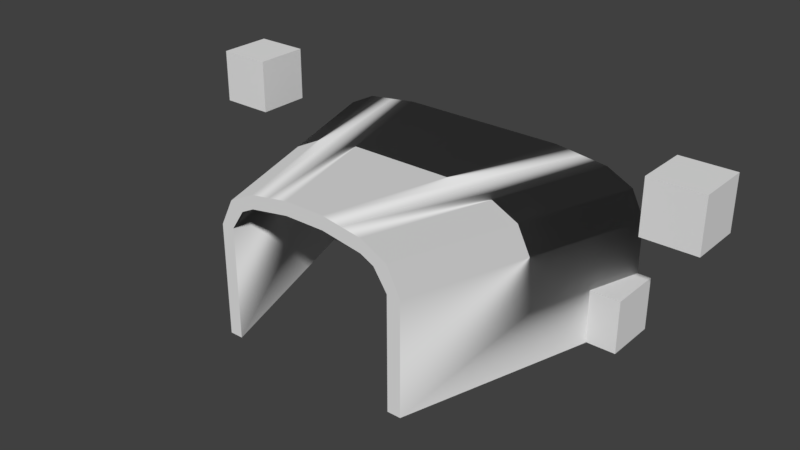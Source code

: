 # Source: rodimushood.blend  (saved by Blender 2.79.0; exported with 4.5.12 LTS)
import bpy
from mathutils import Matrix  # noqa: F401  (used for matrix-valued properties, if any)

bpy.ops.wm.read_factory_settings(use_empty=True)
scene = bpy.context.scene
scene.name = 'Scene'

# ---- collections
col_collection_1 = bpy.data.collections.new('Collection 1'); scene.collection.children.link(col_collection_1)

# ---- world
world_world = bpy.data.worlds.new('World'); scene.world = world_world
world_world.color = (0.05088, 0.05088, 0.05088)
world_world.use_sun_shadow = False
world_world.sun_shadow_jitter_overblur = 0.0
world_world.cycles.sampling_method = 'MANUAL'

# ---- meshes
me_cube_004 = bpy.data.meshes.new('Cube.004')
me_cube_004.from_pydata([(-0.125, -0.125, -0.125), (-0.125, -0.125, 0.125), (-0.125, 0.125, -0.125), (-0.125, 0.125, 0.125), (0.125, -0.125, -0.125), (0.125, -0.125, 0.125), (0.125, 0.125, -0.125), (0.125, 0.125, 0.125)], [], [(0, 1, 3, 2), (2, 3, 7, 6), (6, 7, 5, 4), (4, 5, 1, 0), (2, 6, 4, 0), (7, 3, 1, 5)])
me_cube_004.use_remesh_preserve_volume = False
me_cube_004.use_remesh_preserve_attributes = False
me_cube_004.use_mirror_vertex_groups = False
me_cube_004.update()
me_cube_003 = bpy.data.meshes.new('Cube.003')
me_cube_003.from_pydata([(-0.125, -0.125, -0.125), (-0.125, -0.125, 0.125), (-0.125, 0.125, -0.125), (-0.125, 0.125, 0.125), (0.125, -0.125, -0.125), (0.125, -0.125, 0.125), (0.125, 0.125, -0.125), (0.125, 0.125, 0.125)], [], [(0, 1, 3, 2), (2, 3, 7, 6), (6, 7, 5, 4), (4, 5, 1, 0), (2, 6, 4, 0), (7, 3, 1, 5)])
me_cube_003.use_remesh_preserve_volume = False
me_cube_003.use_remesh_preserve_attributes = False
me_cube_003.use_mirror_vertex_groups = False
me_cube_003.update()
me_cube_002 = bpy.data.meshes.new('Cube.002')
me_cube_002.from_pydata([(-0.125, -0.125, -0.125), (-0.125, -0.125, 0.125), (-0.125, 0.125, -0.125), (-0.125, 0.125, 0.125), (0.125, -0.125, -0.125), (0.125, -0.125, 0.125), (0.125, 0.125, -0.125), (0.125, 0.125, 0.125)], [], [(0, 1, 3, 2), (2, 3, 7, 6), (6, 7, 5, 4), (4, 5, 1, 0), (2, 6, 4, 0), (7, 3, 1, 5)])
me_cube_002.use_remesh_preserve_volume = False
me_cube_002.use_remesh_preserve_attributes = False
me_cube_002.use_mirror_vertex_groups = False
me_cube_002.update()
me_cube_001 = bpy.data.meshes.new('Cube.001')
me_cube_001.from_pydata([(-0.125, -0.125, -0.125), (-0.125, -0.125, 0.125), (-0.125, 0.125, -0.125), (-0.125, 0.125, 0.125), (0.125, -0.125, -0.125), (0.125, -0.125, 0.125), (0.125, 0.125, -0.125), (0.125, 0.125, 0.125)], [], [(0, 1, 3, 2), (2, 3, 7, 6), (6, 7, 5, 4), (4, 5, 1, 0), (2, 6, 4, 0), (7, 3, 1, 5)])
me_cube_001.use_remesh_preserve_volume = False
me_cube_001.use_remesh_preserve_attributes = False
me_cube_001.use_mirror_vertex_groups = False
me_cube_001.update()
me_hoodl = bpy.data.meshes.new('$HoodL')
me_hoodl.from_pydata([(0.125, 0.01563, -2.546e-09), (-0.2344, 0.01563, 1.125), (-0.2344, -0.04687, 1.125), (0.125, -0.04687, -2.546e-09), (-0.3281, 0.03125, 1.125), (0.0, 0.03125, -2.546e-09), (0.0, -0.03125, -2.546e-09), (-0.3281, -0.03125, 1.125), (0.25, -0.04687, -2.546e-09), (-0.1094, -0.04687, 1.125), (-0.1719, -0.07812, 1.125), (0.1875, -0.07812, -2.546e-09), (0.3125, -0.1719, -2.546e-09), (-0.04688, -0.1719, 1.125), (-0.04688, -0.6937, 1.125), (0.3125, -0.6719, -2.546e-09), (-0.1094, -0.1719, 1.125), (0.25, -0.1719, -2.546e-09), (0.25, -0.6719, -2.546e-09), (-0.1094, -0.6937, 1.125)], [], [(0, 1, 2, 3), (4, 5, 6, 7), (0, 5, 4, 1), (2, 7, 6, 3), (1, 4, 7, 2), (5, 0, 3, 6), (8, 9, 10, 11), (8, 0, 1, 9), (10, 2, 3, 11), (9, 1, 2, 10), (0, 8, 11, 3), (12, 13, 14, 15), (16, 17, 18, 19), (12, 17, 16, 13), (14, 19, 18, 15), (13, 16, 19, 14), (17, 12, 15, 18), (8, 9, 13, 12), (10, 11, 17, 16), (9, 10, 16, 13), (11, 8, 12, 17)])
me_hoodl.polygons.foreach_set('use_smooth', [True] * 21)
_k = set([(0, 5), (0, 8), (1, 4), (1, 9), (2, 7), (2, 10), (3, 6), (3, 11), (4, 5), (4, 7), (5, 6), (6, 7), (8, 12), (9, 13), (10, 16), (11, 17), (12, 15), (13, 14), (14, 15), (14, 19), (15, 18), (16, 19), (17, 18), (18, 19)])
me_hoodl.attributes.new('sharp_edge', 'BOOLEAN', 'EDGE').data.foreach_set('value', [ (min(e.vertices), max(e.vertices)) in _k for e in me_hoodl.edges])
_uv = me_hoodl.uv_layers.new(name='UVMap')
_uv.uv.foreach_set('vector', [0.1523, 0.1445, 0.08203, 0.1445, 0.08203, 0.1406, 0.1523, 0.1406, 0.07422, 0.1445, 0.003906, 0.1445, 0.003906, 0.1406, 0.07422, 0.1406, 0.08203, 0.2148, 0.07422, 0.2148, 0.07422, 0.1445, 0.08203, 0.1445, 0.01953, 0.1367, 0.01172, 0.1367, 0.01172, 0.06641, 0.01953, 0.06641, 0.08203, 0.1445, 0.07422, 0.1445, 0.07422, 0.1406, 0.08203, 0.1406, 0.1602, 0.1445, 0.1523, 0.1445, 0.1523, 0.1406, 0.1602, 0.1406, 0.08203, 0.06641, 0.01172, 0.06641, 0.01172, 0.0625, 0.08203, 0.0625, 0.01172, 0.1367, 0.003906, 0.1367, 0.003906, 0.06641, 0.01172, 0.06641, 0.08984, 0.2148, 0.08203, 0.2148, 0.08203, 0.1445, 0.08984, 0.1445, 0.01172, 0.06641, 0.003906, 0.06641, 0.003906, 0.0625, 0.01172, 0.0625, 0.08984, 0.06641, 0.08203, 0.06641, 0.08203, 0.0625, 0.08984, 0.0625, 0.2383, 0.07422, 0.168, 0.07422, 0.168, 0.03906, 0.2383, 0.03906, 0.1641, 0.07422, 0.09375, 0.07422, 0.09375, 0.03906, 0.1641, 0.03906, 0.168, 0.1445, 0.1641, 0.1445, 0.1641, 0.07422, 0.168, 0.07422, 0.1719, 0.1445, 0.168, 0.1445, 0.168, 0.07422, 0.1719, 0.07422, 0.168, 0.07422, 0.1641, 0.07422, 0.1641, 0.03906, 0.168, 0.03906, 0.2422, 0.07422, 0.2383, 0.07422, 0.2383, 0.03906, 0.2422, 0.03906, 0.2383, 0.2148, 0.168, 0.2148, 0.168, 0.207, 0.2383, 0.207, 0.1641, 0.2148, 0.09375, 0.2148, 0.09375, 0.207, 0.1641, 0.207, 0.168, 0.2148, 0.1641, 0.2148, 0.1641, 0.207, 0.168, 0.207, 0.2422, 0.2148, 0.2383, 0.2148, 0.2383, 0.207, 0.2422, 0.207])
me_hoodl.use_remesh_preserve_volume = False
me_hoodl.use_remesh_preserve_attributes = False
me_hoodl.use_mirror_vertex_groups = False
me_hoodl.update()
me_hoodl.normals_split_custom_set([tuple(v) for v in zip(*[iter([0.9526, 0.0, 0.3043, 0.9526, 0.0, 0.3043, 0.9526, 0.0, 0.3043, 0.9526, 0.0, 0.3043, -0.96, 0.0, -0.28, -0.96, 0.0, -0.28, -0.96, 0.0, -0.28, -0.96, 0.0, -0.28, 0.1413, 0.989, 0.04317, 0.1413, 0.989, 0.04317, 0.1413, 0.989, 0.04317, 0.1413, 0.989, 0.04317, -0.1413, -0.989, -0.04317, -0.1413, -0.989, -0.04317, -0.1413, -0.989, -0.04317, -0.1413, -0.989, -0.04317, -1.272e-06, 0.0, 1.0, -1.272e-06, 0.0, 1.0, -1.272e-06, 0.0, 1.0, -1.272e-06, 0.0, 1.0, -1.776e-15, 0.0, -1.0, -1.776e-15, 0.0, -1.0, -1.776e-15, 0.0, -1.0, -1.776e-15, 0.0, -1.0, 0.4427, -0.8854, 0.1414, 0.4427, -0.8854, 0.1414, 0.4427, -0.8854, 0.1414, 0.4427, -0.8854, 0.1414, 0.4427, 0.8854, 0.1414, 0.4427, 0.8854, 0.1414, 0.4427, 0.8854, 0.1414, 0.4427, 0.8854, 0.1414, -0.4427, -0.8854, -0.1414, -0.4427, -0.8854, -0.1414, -0.4427, -0.8854, -0.1414, -0.4427, -0.8854, -0.1414, 6.358e-07, 0.0, 1.0, 6.358e-07, 0.0, 1.0, 6.358e-07, 0.0, 1.0, 6.358e-07, 0.0, 1.0, 0.0, 0.0, -1.0, 0.0, 0.0, -1.0, 0.0, 0.0, -1.0, 0.0, 0.0, -1.0, 0.9526, 0.0, 0.3043, 0.9526, 0.0, 0.3043, 0.9526, 0.0, 0.3043, 0.9526, 0.0, 0.3043, -0.9526, 0.0, -0.3043, -0.9526, 0.0, -0.3043, -0.9526, 0.0, -0.3043, -0.9526, 0.0, -0.3043, 0.0, 1.0, -2.649e-08, 0.0, 1.0, -2.649e-08, 0.0, 1.0, -2.649e-08, 0.0, 1.0, -2.649e-08, 0.0, -0.9998, -0.01944, 0.0, -0.9998, -0.01944, 0.0, -0.9998, -0.01944, 0.0, -0.9998, -0.01944, 0.0, 0.0, 1.0, 0.0, 0.0, 1.0, 0.0, 0.0, 1.0, 0.0, 0.0, 1.0, 0.0, 0.0, -1.0, 0.0, 0.0, -1.0, 0.0, 0.0, -1.0, 0.0, 0.0, -1.0, 0.86, 0.43, 0.2747, 0.86, 0.43, 0.2747, 0.86, 0.43, 0.2747, 0.86, 0.43, 0.2747, -0.8041, -0.5361, -0.2569, -0.8041, -0.5361, -0.2569, -0.8041, -0.5361, -0.2569, -0.8041, -0.5361, -0.2569, 0.0, 0.0, 1.0, 0.0, 0.0, 1.0, 0.0, 0.0, 1.0, 0.0, 0.0, 1.0, 0.0, 0.0, -1.0, 0.0, 0.0, -1.0, 0.0, 0.0, -1.0, 0.0, 0.0, -1.0])] * 3)])
me_hoodcenter = bpy.data.meshes.new('hoodcenter')
me_hoodcenter.from_pydata([(0.3906, 0.03125, -0.5625), (0.09375, 0.03125, 0.5625), (0.09375, -0.03125, 0.5625), (0.3906, -0.03125, -0.5625), (-0.09375, 0.03125, 0.5625), (-0.3906, 0.03125, -0.5625), (-0.3906, -0.03125, -0.5625), (-0.09375, -0.03125, 0.5625), (-0.1875, 0.01562, 0.5625), (-0.5156, 0.01562, -0.5625), (-0.5156, -0.04688, -0.5625), (-0.1875, -0.04688, 0.5625), (0.5156, 0.01562, -0.5625), (0.1875, 0.01562, 0.5625), (0.1875, -0.04688, 0.5625), (0.5156, -0.04688, -0.5625)], [], [(0, 1, 2, 3), (4, 5, 6, 7), (0, 5, 4, 1), (2, 7, 6, 3), (1, 4, 7, 2), (5, 0, 3, 6), (8, 9, 10, 11), (5, 9, 8, 4), (7, 11, 10, 6), (4, 8, 11, 7), (9, 5, 6, 10), (12, 13, 14, 15), (12, 0, 1, 13), (14, 2, 3, 15), (13, 1, 2, 14), (0, 12, 15, 3)])
me_hoodcenter.polygons.foreach_set('use_smooth', [True] * 16)
_k = set([(0, 5), (0, 12), (1, 4), (1, 13), (2, 7), (2, 14), (3, 6), (3, 15), (4, 8), (5, 9), (6, 10), (7, 11), (8, 9), (8, 11), (9, 10), (10, 11), (12, 13), (12, 15), (13, 14), (14, 15)])
me_hoodcenter.attributes.new('sharp_edge', 'BOOLEAN', 'EDGE').data.foreach_set('value', [ (min(e.vertices), max(e.vertices)) in _k for e in me_hoodcenter.edges])
_uv = me_hoodcenter.uv_layers.new(name='UVMap')
_uv.uv.foreach_set('vector', [0.1875, 0.2227, 0.1172, 0.2227, 0.1172, 0.2188, 0.1875, 0.2188, 0.07422, 0.2227, 0.003906, 0.2227, 0.003906, 0.2188, 0.07422, 0.2188, 0.1172, 0.293, 0.07422, 0.293, 0.07422, 0.2227, 0.1172, 0.2227, 0.1602, 0.293, 0.1172, 0.293, 0.1172, 0.2227, 0.1602, 0.2227, 0.1172, 0.2227, 0.07422, 0.2227, 0.07422, 0.2188, 0.1172, 0.2188, 0.2305, 0.2227, 0.1875, 0.2227, 0.1875, 0.2188, 0.2305, 0.2188, 0.07422, 0.3047, 0.003906, 0.3047, 0.003906, 0.2969, 0.07422, 0.2969, 0.08203, 0.375, 0.07422, 0.375, 0.07422, 0.3047, 0.08203, 0.3047, 0.08984, 0.375, 0.08203, 0.375, 0.08203, 0.3047, 0.08984, 0.3047, 0.08203, 0.3047, 0.07422, 0.3047, 0.07422, 0.2969, 0.08203, 0.2969, 0.168, 0.3047, 0.1602, 0.3047, 0.1602, 0.2969, 0.168, 0.2969, 0.1602, 0.3047, 0.08984, 0.3047, 0.08984, 0.2969, 0.1602, 0.2969, 0.08984, 0.375, 0.08203, 0.375, 0.08203, 0.3047, 0.08984, 0.3047, 0.09766, 0.375, 0.08984, 0.375, 0.08984, 0.3047, 0.09766, 0.3047, 0.08984, 0.3047, 0.08203, 0.3047, 0.08203, 0.2969, 0.08984, 0.2969, 0.168, 0.3047, 0.1602, 0.3047, 0.1602, 0.2969, 0.168, 0.2969])
me_hoodcenter.use_remesh_preserve_volume = False
me_hoodcenter.use_remesh_preserve_attributes = False
me_hoodcenter.use_mirror_vertex_groups = False
me_hoodcenter.update()
me_hoodcenter.normals_split_custom_set([tuple(v) for v in zip(*[iter([0.9669, 0.0, 0.2552, 0.9669, 0.0, 0.2552, 0.9669, 0.0, 0.2552, 0.9669, 0.0, 0.2552, -0.9669, 0.0, 0.2552, -0.9669, 0.0, 0.2552, -0.9669, 0.0, 0.2552, -0.9669, 0.0, 0.2552, 0.0, 1.0, 0.0, 0.0, 1.0, 0.0, 0.0, 1.0, 0.0, 0.0, 1.0, 0.0, 0.0, -1.0, 0.0, 0.0, -1.0, 0.0, 0.0, -1.0, 0.0, 0.0, -1.0, 0.0, 0.0, 0.0, 1.0, 0.0, 0.0, 1.0, 0.0, 0.0, 1.0, 0.0, 0.0, 1.0, 0.0, 0.0, -1.0, 0.0, 0.0, -1.0, 0.0, 0.0, -1.0, 0.0, 0.0, -1.0, -0.96, 0.0, 0.28, -0.96, 0.0, 0.28, -0.96, 0.0, 0.28, -0.96, 0.0, 0.28, -0.1413, 0.9892, 0.03925, -0.1413, 0.9892, 0.03925, -0.1413, 0.9892, 0.03925, -0.1413, 0.9892, 0.03925, 0.1413, -0.9892, -0.03925, 0.1413, -0.9892, -0.03925, 0.1413, -0.9892, -0.03925, 0.1413, -0.9892, -0.03925, 0.0, 0.0, 1.0, 0.0, 0.0, 1.0, 0.0, 0.0, 1.0, 0.0, 0.0, 1.0, 0.0, 0.0, -1.0, 0.0, 0.0, -1.0, 0.0, 0.0, -1.0, 0.0, 0.0, -1.0, 0.96, 0.0, 0.28, 0.96, 0.0, 0.28, 0.96, 0.0, 0.28, 0.96, 0.0, 0.28, 0.1413, 0.9892, 0.03925, 0.1413, 0.9892, 0.03925, 0.1413, 0.9892, 0.03925, 0.1413, 0.9892, 0.03925, -0.1413, -0.9892, -0.03925, -0.1413, -0.9892, -0.03925, -0.1413, -0.9892, -0.03925, -0.1413, -0.9892, -0.03925, 0.0, 0.0, 1.0, 0.0, 0.0, 1.0, 0.0, 0.0, 1.0, 0.0, 0.0, 1.0, 0.0, 0.0, -1.0, 0.0, 0.0, -1.0, 0.0, 0.0, -1.0, 0.0, 0.0, -1.0])] * 3)])
me_hoodr = bpy.data.meshes.new('$HoodR')
me_hoodr.from_pydata([(-0.5156, 0.01562, -0.5625), (-0.1875, 0.01562, 0.5625), (-0.1875, -0.04688, 0.5625), (-0.5156, -0.04688, -0.5625), (-0.2812, 0.0, 0.5625), (-0.6406, 0.0, -0.5625), (-0.6406, -0.0625, -0.5625), (-0.2812, -0.0625, 0.5625), (-0.4062, -0.0625, 0.5625), (-0.7656, -0.0625, -0.5625), (-0.7031, -0.09375, -0.5625), (-0.3438, -0.09375, 0.5625), (-0.7656, -0.1875, -0.5625), (-0.4062, -0.1875, 0.5625), (-0.4062, -0.7094, 0.5625), (-0.7656, -0.6875, -0.5625), (-0.4688, -0.1875, 0.5625), (-0.8281, -0.1875, -0.5625), (-0.8281, -0.6875, -0.5625), (-0.4688, -0.7094, 0.5625)], [], [(0, 1, 2, 3), (4, 5, 6, 7), (0, 5, 4, 1), (2, 7, 6, 3), (1, 4, 7, 2), (5, 0, 3, 6), (8, 9, 10, 11), (5, 9, 8, 4), (7, 11, 10, 6), (4, 8, 11, 7), (9, 5, 6, 10), (12, 13, 14, 15), (16, 17, 18, 19), (12, 17, 16, 13), (14, 19, 18, 15), (13, 16, 19, 14), (17, 12, 15, 18), (10, 11, 13, 12), (8, 9, 17, 16), (11, 8, 16, 13), (9, 10, 12, 17)])
me_hoodr.polygons.foreach_set('use_smooth', [True] * 21)
_k = set([(0, 1), (0, 3), (0, 5), (1, 2), (1, 4), (2, 3), (2, 7), (3, 6), (4, 8), (5, 9), (6, 10), (7, 11), (8, 16), (9, 17), (10, 12), (11, 13), (12, 15), (13, 14), (14, 15), (14, 19), (15, 18), (16, 19), (17, 18), (18, 19)])
me_hoodr.attributes.new('sharp_edge', 'BOOLEAN', 'EDGE').data.foreach_set('value', [ (min(e.vertices), max(e.vertices)) in _k for e in me_hoodr.edges])
_uv = me_hoodr.uv_layers.new(name='UVMap')
_uv.uv.foreach_set('vector', [0.3203, 0.3047, 0.25, 0.3047, 0.25, 0.3008, 0.3203, 0.3008, 0.2422, 0.3047, 0.1719, 0.3047, 0.1719, 0.3008, 0.2422, 0.3008, 0.25, 0.375, 0.2422, 0.375, 0.2422, 0.3047, 0.25, 0.3047, 0.2578, 0.375, 0.25, 0.375, 0.25, 0.3047, 0.2578, 0.3047, 0.25, 0.3047, 0.2422, 0.3047, 0.2422, 0.3008, 0.25, 0.3008, 0.3281, 0.3047, 0.3203, 0.3047, 0.3203, 0.3008, 0.3281, 0.3008, 0.2422, 0.3047, 0.1719, 0.3047, 0.1719, 0.3008, 0.2422, 0.3008, 0.25, 0.375, 0.2422, 0.375, 0.2422, 0.3047, 0.25, 0.3047, 0.2422, 0.375, 0.2344, 0.375, 0.2344, 0.3047, 0.2422, 0.3047, 0.25, 0.3047, 0.2422, 0.3047, 0.2422, 0.3008, 0.25, 0.3008, 0.3281, 0.3047, 0.3203, 0.3047, 0.3203, 0.3008, 0.3281, 0.3008, 0.3203, 0.1133, 0.25, 0.1133, 0.25, 0.07812, 0.3203, 0.07812, 0.2461, 0.1133, 0.1758, 0.1133, 0.1758, 0.07812, 0.2461, 0.07812, 0.25, 0.1836, 0.2461, 0.1836, 0.2461, 0.1133, 0.25, 0.1133, 0.2539, 0.1836, 0.25, 0.1836, 0.25, 0.1133, 0.2539, 0.1133, 0.25, 0.1133, 0.2461, 0.1133, 0.2461, 0.07812, 0.25, 0.07812, 0.3242, 0.1133, 0.3203, 0.1133, 0.3203, 0.07812, 0.3242, 0.07812, 0.2383, 0.2031, 0.168, 0.2031, 0.168, 0.1953, 0.2383, 0.1953, 0.1641, 0.2031, 0.09375, 0.2031, 0.09375, 0.1953, 0.1641, 0.1953, 0.168, 0.2031, 0.1641, 0.2031, 0.1641, 0.1953, 0.168, 0.1953, 0.2422, 0.2031, 0.2383, 0.2031, 0.2383, 0.1953, 0.2422, 0.1953])
me_hoodr.use_remesh_preserve_volume = False
me_hoodr.use_remesh_preserve_attributes = False
me_hoodr.use_mirror_vertex_groups = False
me_hoodr.update()
me_hoodr.normals_split_custom_set([tuple(v) for v in zip(*[iter([0.96, 0.0, -0.28, 0.96, 0.0, -0.28, 0.96, 0.0, -0.28, 0.96, 0.0, -0.28, -0.9526, 0.0, 0.3043, -0.9526, 0.0, 0.3043, -0.9526, 0.0, 0.3043, -0.9526, 0.0, 0.3043, -0.1413, 0.989, 0.04317, -0.1413, 0.989, 0.04317, -0.1413, 0.989, 0.04317, -0.1413, 0.989, 0.04317, 0.1413, -0.989, -0.04317, 0.1413, -0.989, -0.04317, 0.1413, -0.989, -0.04317, 0.1413, -0.989, -0.04317, 0.0, 0.0, 1.0, 0.0, 0.0, 1.0, 0.0, 0.0, 1.0, 0.0, 0.0, 1.0, 0.0, 0.0, -1.0, 0.0, 0.0, -1.0, 0.0, 0.0, -1.0, 0.0, 0.0, -1.0, -0.4427, -0.8854, 0.1414, -0.4427, -0.8854, 0.1414, -0.4427, -0.8854, 0.1414, -0.4427, -0.8854, 0.1414, -0.4427, 0.8854, 0.1414, -0.4427, 0.8854, 0.1414, -0.4427, 0.8854, 0.1414, -0.4427, 0.8854, 0.1414, 0.4427, -0.8854, -0.1414, 0.4427, -0.8854, -0.1414, 0.4427, -0.8854, -0.1414, 0.4427, -0.8854, -0.1414, 0.0, 0.0, 1.0, 0.0, 0.0, 1.0, 0.0, 0.0, 1.0, 0.0, 0.0, 1.0, 0.0, 0.0, -1.0, 0.0, 0.0, -1.0, 0.0, 0.0, -1.0, 0.0, 0.0, -1.0, 0.9526, 0.0, -0.3043, 0.9526, 0.0, -0.3043, 0.9526, 0.0, -0.3043, 0.9526, 0.0, -0.3043, -0.9526, 0.0, 0.3043, -0.9526, 0.0, 0.3043, -0.9526, 0.0, 0.3043, -0.9526, 0.0, 0.3043, 0.0, 1.0, 0.0, 0.0, 1.0, 0.0, 0.0, 1.0, 0.0, 0.0, 1.0, 0.0, 0.0, -0.9998, -0.01944, 0.0, -0.9998, -0.01944, 0.0, -0.9998, -0.01944, 0.0, -0.9998, -0.01944, 0.0, 0.0, 1.0, 0.0, 0.0, 1.0, 0.0, 0.0, 1.0, 0.0, 0.0, 1.0, 0.0, 0.0, -1.0, 0.0, 0.0, -1.0, 0.0, 0.0, -1.0, 0.0, 0.0, -1.0, 0.8041, -0.5361, -0.2569, 0.8041, -0.5361, -0.2569, 0.8041, -0.5361, -0.2569, 0.8041, -0.5361, -0.2569, -0.86, 0.43, 0.2747, -0.86, 0.43, 0.2747, -0.86, 0.43, 0.2747, -0.86, 0.43, 0.2747, 0.0, 0.0, 1.0, 0.0, 0.0, 1.0, 0.0, 0.0, 1.0, 0.0, 0.0, 1.0, 0.0, 0.0, -1.0, 0.0, 0.0, -1.0, 0.0, 0.0, -1.0, 0.0, 0.0, -1.0])] * 3)])

# ---- objects
ob_cube_003 = bpy.data.objects.new('Cube.003', me_cube_004)
ob_cube_002 = bpy.data.objects.new('Cube.002', me_cube_003)
ob_cube_001 = bpy.data.objects.new('Cube.001', me_cube_002)
ob_cube = bpy.data.objects.new('Cube', me_cube_001)
ob_hoodl = bpy.data.objects.new('$HoodL', me_hoodl)
ob_hoodcenter = bpy.data.objects.new('hoodcenter', me_hoodcenter)
ob_hoodr = bpy.data.objects.new('$HoodR', me_hoodr)

# ---- transforms, parenting, visibility, modifiers, constraints
ob_cube_003.location = (-0.7656, 0.4375, -0.5625)
ob_cube_003.lineart.crease_threshold = 0.0
ob_cube_002.location = (-1.119, 0.3208, 0.06339)
ob_cube_002.lineart.crease_threshold = 0.0
ob_cube_001.location = (1.119, 0.3208, 0.06339)
ob_cube_001.lineart.crease_threshold = 0.0
ob_cube.location = (0.7656, 0.4375, -0.5625)
ob_cube.lineart.crease_threshold = 0.0
ob_hoodl.location = (0.5156, 0.5625, -0.01562)
ob_hoodl.rotation_euler = (1.571, 0.0, 0.0)
ob_hoodl.lineart.crease_threshold = 0.0
ob_hoodcenter.location = (0.0, 0.0, 0.0)
ob_hoodcenter.rotation_euler = (1.571, -0.0, 0.0)
ob_hoodcenter.lineart.crease_threshold = 0.0
ob_hoodr.location = (0.0, 0.0, 0.0)
ob_hoodr.rotation_euler = (1.571, -0.0, 0.0)
ob_hoodr.lineart.crease_threshold = 0.0

# ---- collection membership
col_collection_1.objects.link(ob_cube_003)
col_collection_1.objects.link(ob_cube_002)
col_collection_1.objects.link(ob_cube_001)
col_collection_1.objects.link(ob_cube)
col_collection_1.objects.link(ob_hoodl)
col_collection_1.objects.link(ob_hoodcenter)
col_collection_1.objects.link(ob_hoodr)

# ---- scene / render settings (as saved in the file)
scene.frame_start = 1; scene.frame_end = 250; scene.frame_set(1)
scene.render.engine = 'BLENDER_EEVEE_NEXT'
scene.render.resolution_percentage = 50
scene.render.dither_intensity = 0.0
scene.cycles.use_denoising = False
scene.cycles.samples = 128
scene.cycles.sampling_pattern = 'TABULATED_SOBOL'
scene.cycles.use_adaptive_sampling = False
scene.cycles.use_light_tree = False
scene.cycles.blur_glossy = 0.0
scene.cycles.sample_clamp_indirect = 0.0
scene.view_settings.view_transform = 'Standard'
bpy.context.view_layer.update()

# ---- added for rendering (the .blend has no active camera and no usable light): camera, sun
cam_auto = bpy.data.cameras.new('AutoCamera')
cam_auto.lens = 50.0
cam_auto.sensor_width = 36.0
cam_auto.clip_end = 1000.0
ob_auto_camera = bpy.data.objects.new('AutoCamera', cam_auto)
scene.collection.objects.link(ob_auto_camera)
ob_auto_camera.location = (2.65981, -3.19178, 1.86736)
ob_auto_camera.rotation_euler = (1.09748, -7.21219e-08, 0.694738)
scene.camera = ob_auto_camera
light_auto_sun = bpy.data.lights.new('AutoSun', 'SUN')
light_auto_sun.energy = 3.0
light_auto_sun.angle = 0.0523599
ob_auto_sun = bpy.data.objects.new('AutoSun', light_auto_sun)
scene.collection.objects.link(ob_auto_sun)
ob_auto_sun.rotation_euler = (0.872665, 0.174533, 0.523599)
bpy.context.view_layer.update()
